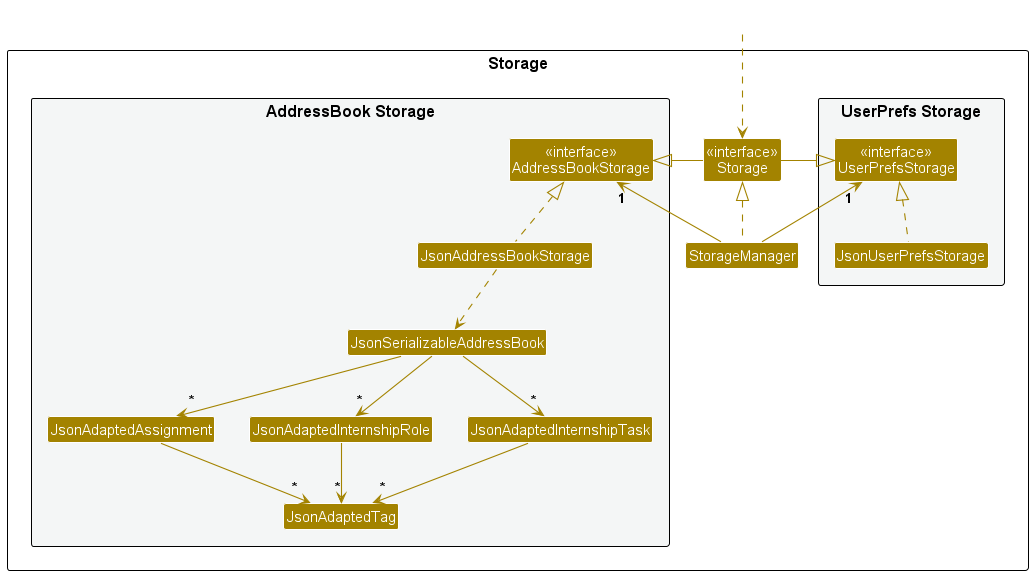

The diagram above was rendered by PlantUML. Its source (embedded in the PNG):
@startuml
!include style.puml
skinparam arrowThickness 1.1
skinparam arrowColor STORAGE_COLOR
skinparam classBackgroundColor STORAGE_COLOR

package Storage as StoragePackage {

package "UserPrefs Storage" #F4F6F6{
Class "<<interface>>\nUserPrefsStorage" as UserPrefsStorage
Class JsonUserPrefsStorage
}

Class "<<interface>>\nStorage" as Storage
Class StorageManager

package "AddressBook Storage" #F4F6F6{
Class "<<interface>>\nAddressBookStorage" as AddressBookStorage
Class JsonAddressBookStorage
Class JsonSerializableAddressBook
Class JsonAdaptedAssignment
Class JsonAdaptedInternshipRole
Class JsonAdaptedInternshipTask
Class JsonAdaptedTag
}

}

Class HiddenOutside #FFFFFF
HiddenOutside ..> Storage

StorageManager .up.|> Storage
StorageManager -up-> "1" UserPrefsStorage
StorageManager -up-> "1" AddressBookStorage

Storage -left-|> UserPrefsStorage
Storage -right-|> AddressBookStorage

JsonUserPrefsStorage .up.|> UserPrefsStorage
JsonAddressBookStorage .up.|> AddressBookStorage
JsonAddressBookStorage ..> JsonSerializableAddressBook
JsonSerializableAddressBook --> "*" JsonAdaptedAssignment
JsonSerializableAddressBook --> "*" JsonAdaptedInternshipRole
JsonSerializableAddressBook --> "*" JsonAdaptedInternshipTask
JsonAdaptedAssignment --> "*" JsonAdaptedTag
JsonAdaptedInternshipRole --> "*" JsonAdaptedTag
JsonAdaptedInternshipTask --> "*" JsonAdaptedTag

@enduml